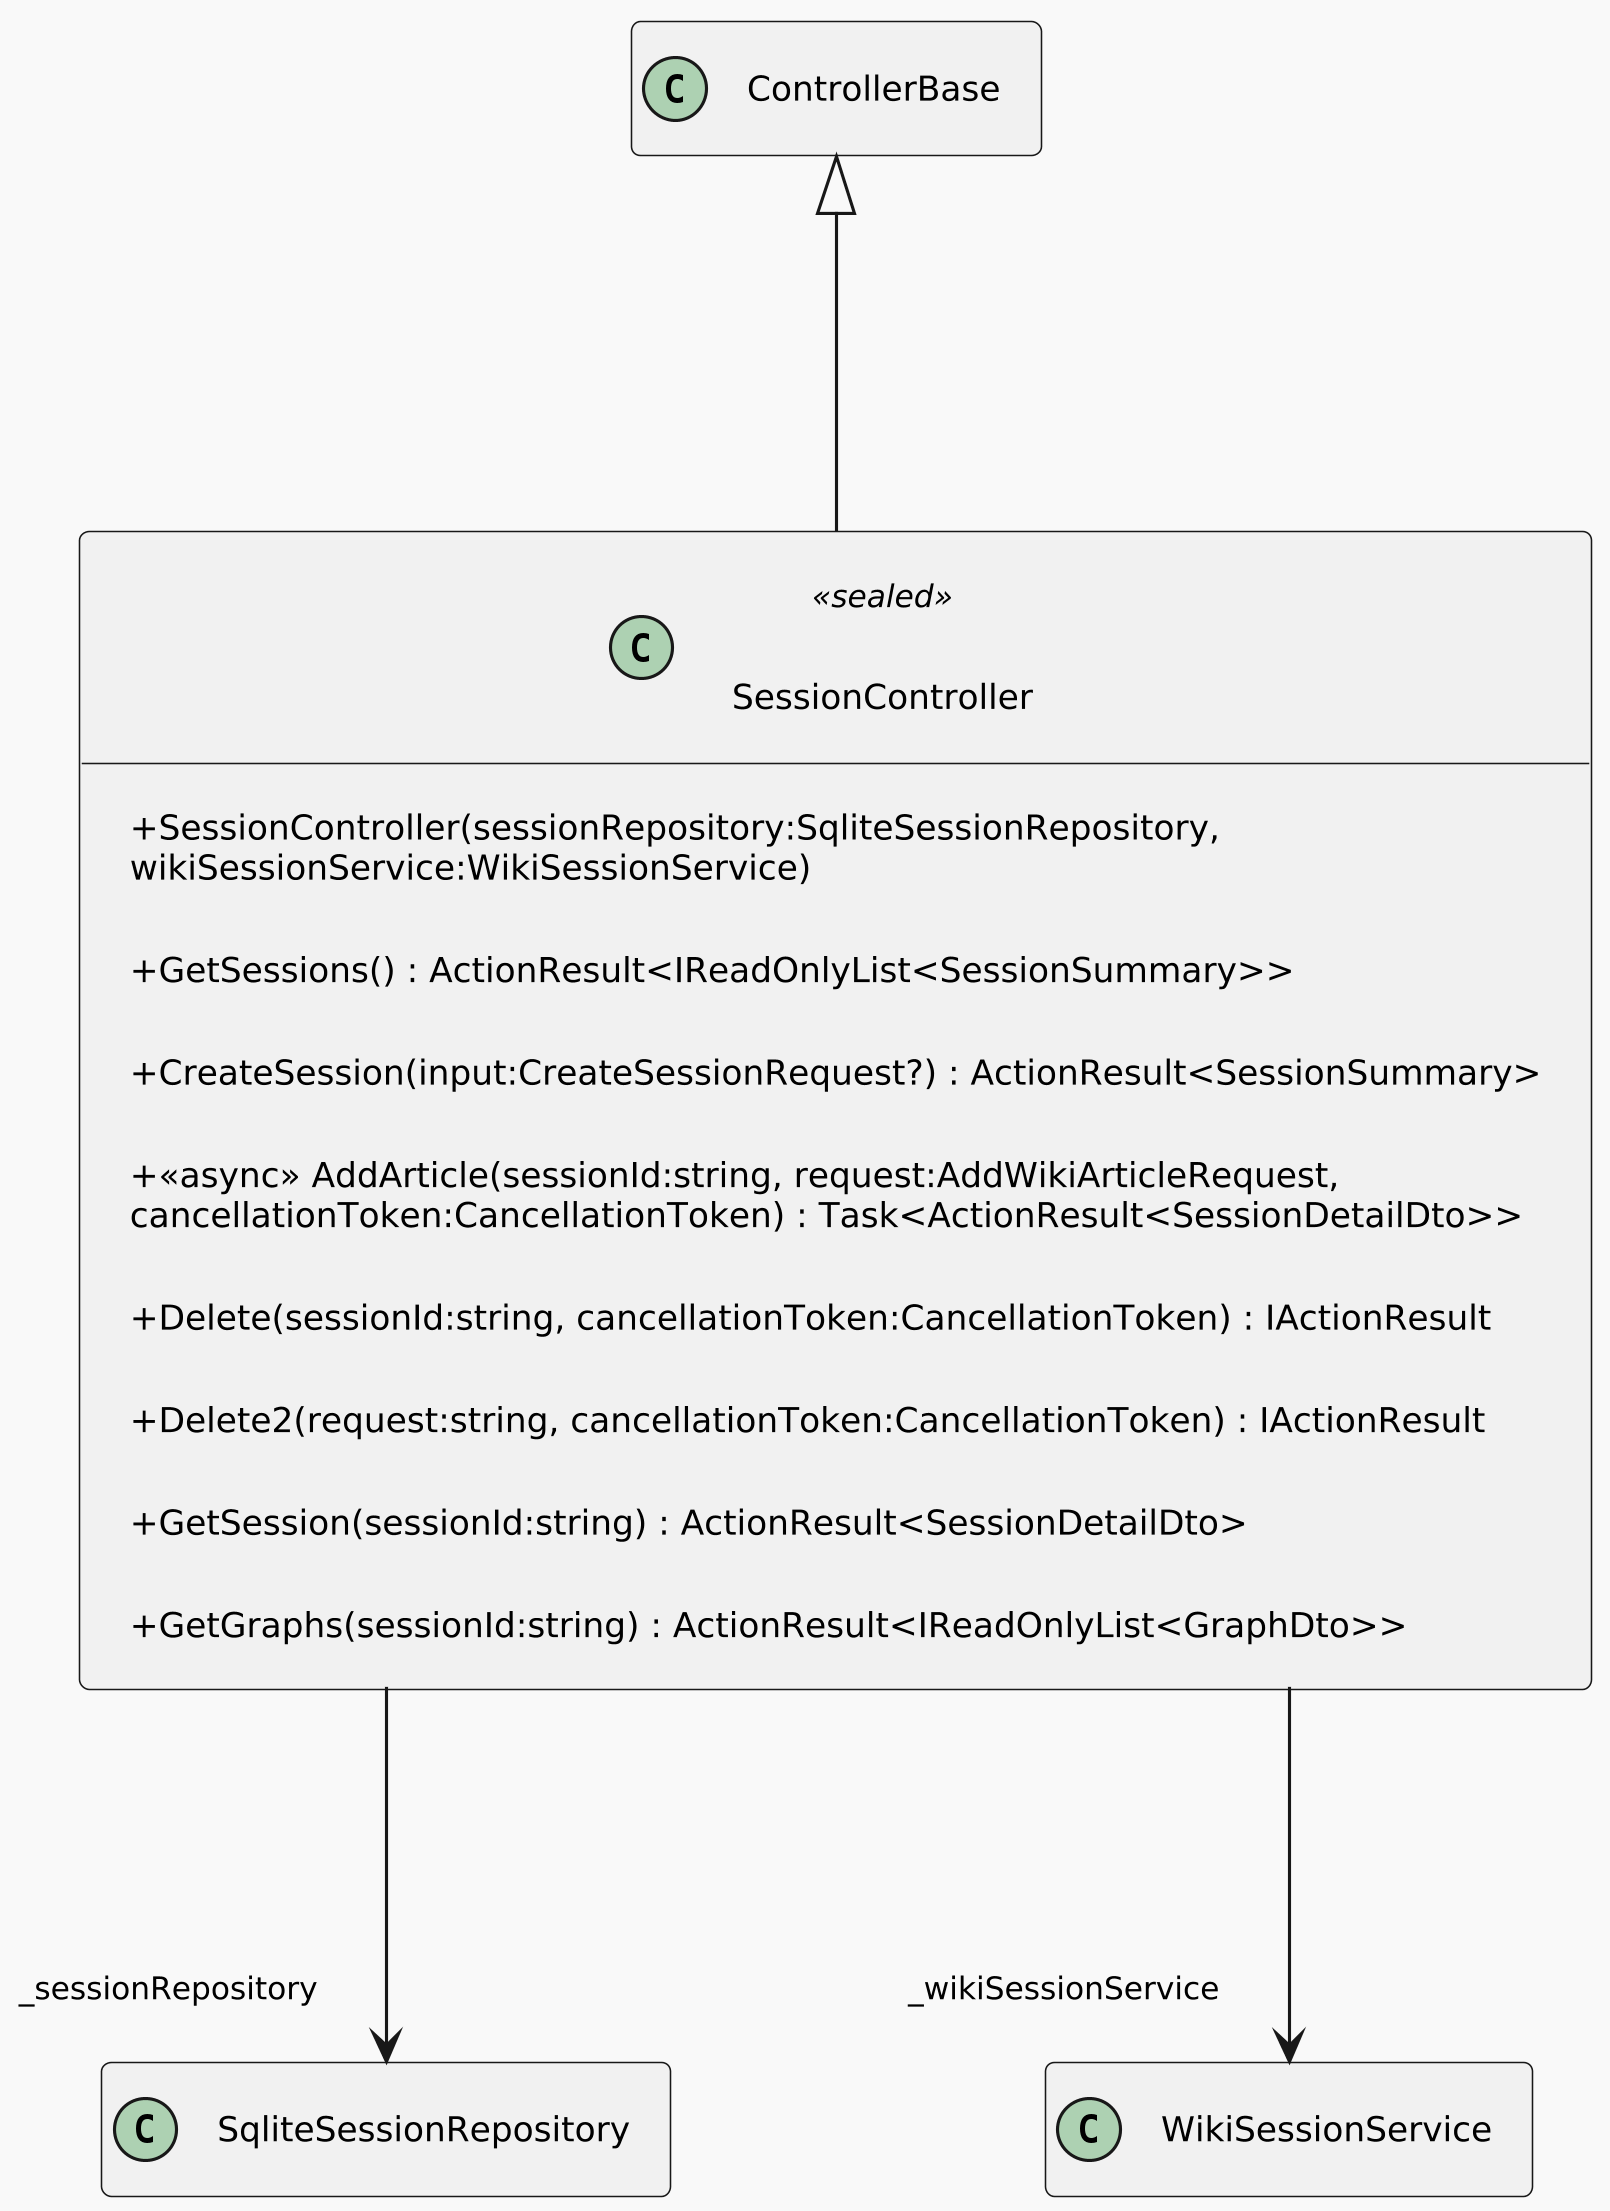

The diagram above was rendered by PlantUML. Its source (embedded in the PNG):
@startuml
skinparamlocked dpi 300
'
' Detailed per-file layout for readable subdiagram renders.
!theme mars
scale max 1024*768
top to bottom direction
skinparam linetype ortho
skinparam shadowing false
skinparam roundCorner 6
skinparam ranksep 120
skinparam nodesep 120
skinparam padding 10
skinparam WrapWidth 520
skinparam DefaultFontSize 12
skinparam ClassFontSize 13
skinparam ClassAttributeFontSize 11
skinparam ClassStereotypeFontSize 10
skinparam ArrowFontSize 10
skinparam classAttributeIconSize 0
hide empty members
class SessionController <<sealed>> {
    + SessionController(sessionRepository:SqliteSessionRepository, wikiSessionService:WikiSessionService)
    + GetSessions() : ActionResult<IReadOnlyList<SessionSummary>>
    + CreateSession(input:CreateSessionRequest?) : ActionResult<SessionSummary>
    + <<async>> AddArticle(sessionId:string, request:AddWikiArticleRequest, cancellationToken:CancellationToken) : Task<ActionResult<SessionDetailDto>>
    + Delete(sessionId:string, cancellationToken:CancellationToken) : IActionResult
    + Delete2(request:string, cancellationToken:CancellationToken) : IActionResult
    + GetSession(sessionId:string) : ActionResult<SessionDetailDto>
    + GetGraphs(sessionId:string) : ActionResult<IReadOnlyList<GraphDto>>
}
ControllerBase <|-- SessionController
SessionController --> "_sessionRepository" SqliteSessionRepository
SessionController --> "_wikiSessionService" WikiSessionService
@enduml